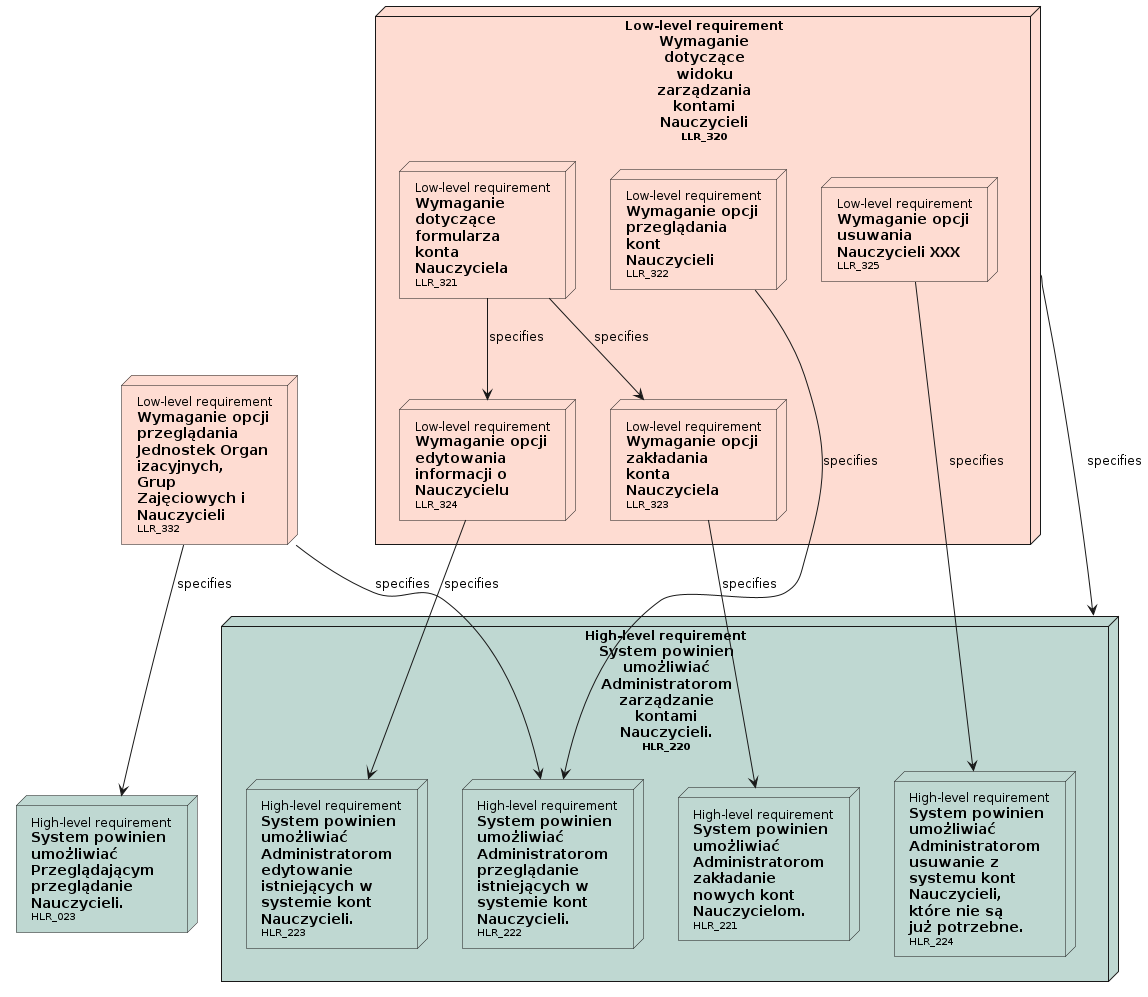

The diagram above was rendered by PlantUML. Its source (embedded in the PNG):
@startuml

' Nodes definition 

node "<size:12>High-level requirement</size>\n**System powinien**\n**umożliwiać**\n**Przeglądającym**\n**przeglądanie**\n**Nauczycieli.**\n<size:10>HLR_023</size>" as HLR_023 [[../analiza_i_projektowanie.html#HLR_023]] #BFD8D2
node "<size:12>High-level requirement</size>\n**System powinien**\n**umożliwiać**\n**Administratorom**\n**zarządzanie**\n**kontami**\n**Nauczycieli.**\n<size:10>HLR_220</size>" as HLR_220 [[../analiza_i_projektowanie.html#HLR_220]] #BFD8D2{
'child needs:
node "<size:12>High-level requirement</size>\n**System powinien**\n**umożliwiać**\n**Administratorom**\n**zakładanie**\n**nowych kont**\n**Nauczycielom.**\n<size:10>HLR_221</size>" as HLR_221 [[../analiza_i_projektowanie.html#HLR_221]] #BFD8D2
node "<size:12>High-level requirement</size>\n**System powinien**\n**umożliwiać**\n**Administratorom**\n**przeglądanie**\n**istniejących w**\n**systemie kont**\n**Nauczycieli.**\n<size:10>HLR_222</size>" as HLR_222 [[../analiza_i_projektowanie.html#HLR_222]] #BFD8D2
node "<size:12>High-level requirement</size>\n**System powinien**\n**umożliwiać**\n**Administratorom**\n**edytowanie**\n**istniejących w**\n**systemie kont**\n**Nauczycieli.**\n<size:10>HLR_223</size>" as HLR_223 [[../analiza_i_projektowanie.html#HLR_223]] #BFD8D2
node "<size:12>High-level requirement</size>\n**System powinien**\n**umożliwiać**\n**Administratorom**\n**usuwanie z**\n**systemu kont**\n**Nauczycieli,**\n**które nie są**\n**już potrzebne.**\n<size:10>HLR_224</size>" as HLR_224 [[../analiza_i_projektowanie.html#HLR_224]] #BFD8D2
}
node "<size:12>Low-level requirement</size>\n**Wymaganie opcji**\n**przeglądania**\n**Jednostek Organ**\n**izacyjnych,**\n**Grup**\n**Zajęciowych i**\n**Nauczycieli**\n<size:10>LLR_332</size>" as LLR_332 [[../analiza_i_projektowanie.html#LLR_332]] #FEDCD2
node "<size:12>Low-level requirement</size>\n**Wymaganie**\n**dotyczące**\n**widoku**\n**zarządzania**\n**kontami**\n**Nauczycieli**\n<size:10>LLR_320</size>" as LLR_320 [[../analiza_i_projektowanie.html#LLR_320]] #FEDCD2{
'child needs:
node "<size:12>Low-level requirement</size>\n**Wymaganie**\n**dotyczące**\n**formularza**\n**konta**\n**Nauczyciela**\n<size:10>LLR_321</size>" as LLR_321 [[../analiza_i_projektowanie.html#LLR_321]] #FEDCD2
node "<size:12>Low-level requirement</size>\n**Wymaganie opcji**\n**przeglądania**\n**kont**\n**Nauczycieli**\n<size:10>LLR_322</size>" as LLR_322 [[../analiza_i_projektowanie.html#LLR_322]] #FEDCD2
node "<size:12>Low-level requirement</size>\n**Wymaganie opcji**\n**zakładania**\n**konta**\n**Nauczyciela**\n<size:10>LLR_323</size>" as LLR_323 [[../analiza_i_projektowanie.html#LLR_323]] #FEDCD2
node "<size:12>Low-level requirement</size>\n**Wymaganie opcji**\n**edytowania**\n**informacji o**\n**Nauczycielu**\n<size:10>LLR_324</size>" as LLR_324 [[../analiza_i_projektowanie.html#LLR_324]] #FEDCD2
node "<size:12>Low-level requirement</size>\n**Wymaganie opcji**\n**usuwania**\n**Nauczycieli XXX**\n<size:10>LLR_325</size>" as LLR_325 [[../analiza_i_projektowanie.html#LLR_325]] #FEDCD2
}

' Connection definition 

LLR_332 --> HLR_023: specifies
LLR_332 --> HLR_222: specifies
LLR_320 --> HLR_220: specifies
LLR_321 --> LLR_323: specifies
LLR_321 --> LLR_324: specifies
LLR_322 --> HLR_222: specifies
LLR_323 --> HLR_221: specifies
LLR_324 --> HLR_223: specifies
LLR_325 --> HLR_224: specifies

@enduml